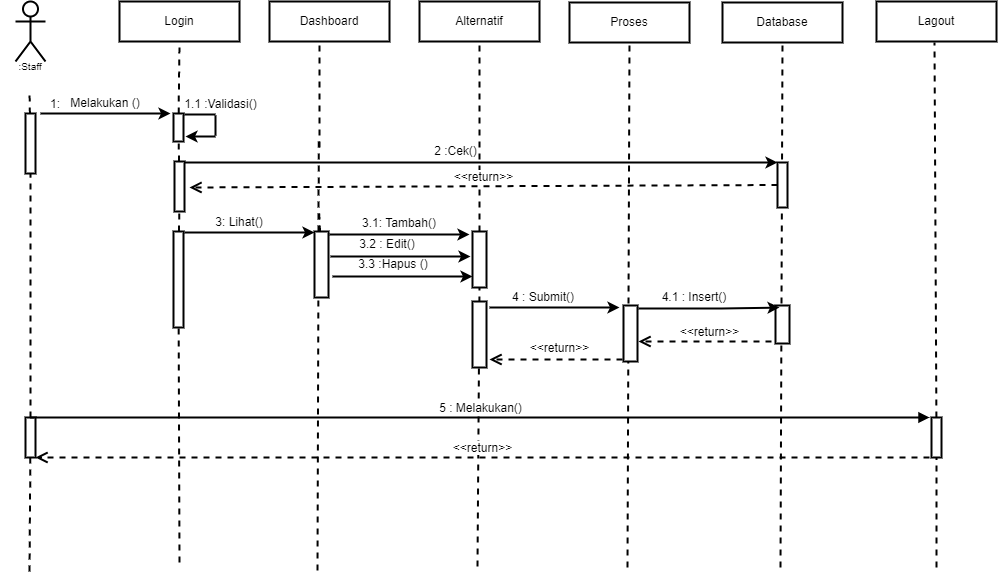

The diagram above was exported from draw.io. Its source (the exported page's mxGraphModel, read from the mxfile embedded in the PNG):
<mxGraphModel dx="818" dy="820" grid="1" gridSize="10" guides="1" tooltips="1" connect="1" arrows="1" fold="1" page="1" pageScale="1" pageWidth="1169" pageHeight="827" math="0" shadow="0">
  <root>
    <mxCell id="0" />
    <mxCell id="1" parent="0" />
    <mxCell id="nXZZaKxQptZhXw2HEOXu-1" value="&lt;br&gt;&lt;br&gt;&lt;br&gt;&lt;br&gt;&lt;br&gt;" style="shape=umlActor;verticalLabelPosition=bottom;verticalAlign=top;html=1;outlineConnect=0;strokeWidth=2;" parent="1" vertex="1">
      <mxGeometry x="115" y="90" width="30" height="60" as="geometry" />
    </mxCell>
    <mxCell id="nXZZaKxQptZhXw2HEOXu-2" value="Login" style="rounded=0;whiteSpace=wrap;html=1;strokeWidth=2;" parent="1" vertex="1">
      <mxGeometry x="219" y="90" width="120" height="40" as="geometry" />
    </mxCell>
    <mxCell id="nXZZaKxQptZhXw2HEOXu-3" value="Dashboard" style="rounded=0;whiteSpace=wrap;html=1;strokeWidth=2;" parent="1" vertex="1">
      <mxGeometry x="369" y="90" width="120" height="40" as="geometry" />
    </mxCell>
    <mxCell id="nXZZaKxQptZhXw2HEOXu-4" value="Alternatif" style="rounded=0;whiteSpace=wrap;html=1;strokeWidth=2;" parent="1" vertex="1">
      <mxGeometry x="519" y="90" width="120" height="40" as="geometry" />
    </mxCell>
    <mxCell id="nXZZaKxQptZhXw2HEOXu-5" value="Lagout" style="rounded=0;whiteSpace=wrap;html=1;strokeWidth=2;" parent="1" vertex="1">
      <mxGeometry x="976" y="90" width="120" height="40" as="geometry" />
    </mxCell>
    <mxCell id="nXZZaKxQptZhXw2HEOXu-6" value="" style="endArrow=none;dashed=1;html=1;rounded=0;startArrow=none;strokeWidth=2;" parent="1" source="nXZZaKxQptZhXw2HEOXu-7" edge="1">
      <mxGeometry width="50" height="50" relative="1" as="geometry">
        <mxPoint x="129" y="510" as="sourcePoint" />
        <mxPoint x="129" y="180" as="targetPoint" />
      </mxGeometry>
    </mxCell>
    <mxCell id="nXZZaKxQptZhXw2HEOXu-7" value="" style="rounded=0;whiteSpace=wrap;html=1;strokeWidth=2;" parent="1" vertex="1">
      <mxGeometry x="125" y="202" width="10" height="60" as="geometry" />
    </mxCell>
    <mxCell id="nXZZaKxQptZhXw2HEOXu-8" value="" style="endArrow=none;dashed=1;html=1;rounded=0;strokeWidth=2;startArrow=none;" parent="1" source="nXZZaKxQptZhXw2HEOXu-60" target="nXZZaKxQptZhXw2HEOXu-7" edge="1">
      <mxGeometry width="50" height="50" relative="1" as="geometry">
        <mxPoint x="129" y="660" as="sourcePoint" />
        <mxPoint x="129" y="180" as="targetPoint" />
      </mxGeometry>
    </mxCell>
    <mxCell id="nXZZaKxQptZhXw2HEOXu-9" value="" style="endArrow=none;dashed=1;html=1;rounded=0;startArrow=none;entryX=0.5;entryY=1;entryDx=0;entryDy=0;strokeWidth=2;" parent="1" source="nXZZaKxQptZhXw2HEOXu-10" target="nXZZaKxQptZhXw2HEOXu-2" edge="1">
      <mxGeometry width="50" height="50" relative="1" as="geometry">
        <mxPoint x="277" y="510" as="sourcePoint" />
        <mxPoint x="277" y="180" as="targetPoint" />
      </mxGeometry>
    </mxCell>
    <mxCell id="nXZZaKxQptZhXw2HEOXu-10" value="" style="rounded=0;whiteSpace=wrap;html=1;strokeWidth=2;" parent="1" vertex="1">
      <mxGeometry x="273" y="202" width="10" height="28" as="geometry" />
    </mxCell>
    <mxCell id="nXZZaKxQptZhXw2HEOXu-11" value="" style="endArrow=none;dashed=1;html=1;rounded=0;startArrow=none;strokeWidth=2;" parent="1" source="nXZZaKxQptZhXw2HEOXu-15" target="nXZZaKxQptZhXw2HEOXu-10" edge="1">
      <mxGeometry width="50" height="50" relative="1" as="geometry">
        <mxPoint x="277" y="510" as="sourcePoint" />
        <mxPoint x="277" y="180" as="targetPoint" />
      </mxGeometry>
    </mxCell>
    <mxCell id="nXZZaKxQptZhXw2HEOXu-12" value="" style="endArrow=classic;html=1;rounded=0;strokeWidth=2;" parent="1" edge="1">
      <mxGeometry width="50" height="50" relative="1" as="geometry">
        <mxPoint x="140" y="202" as="sourcePoint" />
        <mxPoint x="270" y="202" as="targetPoint" />
      </mxGeometry>
    </mxCell>
    <mxCell id="nXZZaKxQptZhXw2HEOXu-13" value="1:" style="text;html=1;strokeColor=none;fillColor=none;align=center;verticalAlign=middle;whiteSpace=wrap;rounded=0;strokeWidth=2;" parent="1" vertex="1">
      <mxGeometry x="125" y="184" width="60" height="18" as="geometry" />
    </mxCell>
    <mxCell id="nXZZaKxQptZhXw2HEOXu-14" value="Melakukan ()" style="text;html=1;strokeColor=none;fillColor=none;align=center;verticalAlign=middle;whiteSpace=wrap;rounded=0;strokeWidth=2;" parent="1" vertex="1">
      <mxGeometry x="160" y="182" width="90" height="20" as="geometry" />
    </mxCell>
    <mxCell id="nXZZaKxQptZhXw2HEOXu-15" value="" style="rounded=0;whiteSpace=wrap;html=1;strokeWidth=2;" parent="1" vertex="1">
      <mxGeometry x="274" y="250" width="10" height="50" as="geometry" />
    </mxCell>
    <mxCell id="nXZZaKxQptZhXw2HEOXu-16" value="" style="endArrow=none;dashed=1;html=1;rounded=0;startArrow=none;strokeWidth=2;" parent="1" source="nXZZaKxQptZhXw2HEOXu-17" target="nXZZaKxQptZhXw2HEOXu-15" edge="1">
      <mxGeometry width="50" height="50" relative="1" as="geometry">
        <mxPoint x="277" y="510" as="sourcePoint" />
        <mxPoint x="277.95238095238096" y="230" as="targetPoint" />
      </mxGeometry>
    </mxCell>
    <mxCell id="nXZZaKxQptZhXw2HEOXu-17" value="" style="rounded=0;whiteSpace=wrap;html=1;strokeWidth=2;" parent="1" vertex="1">
      <mxGeometry x="273" y="320" width="10" height="96" as="geometry" />
    </mxCell>
    <mxCell id="nXZZaKxQptZhXw2HEOXu-18" value="" style="endArrow=none;dashed=1;html=1;rounded=0;strokeWidth=2;" parent="1" target="nXZZaKxQptZhXw2HEOXu-17" edge="1">
      <mxGeometry width="50" height="50" relative="1" as="geometry">
        <mxPoint x="279" y="651" as="sourcePoint" />
        <mxPoint x="278.7872340425531" y="300" as="targetPoint" />
      </mxGeometry>
    </mxCell>
    <mxCell id="nXZZaKxQptZhXw2HEOXu-19" value="" style="endArrow=none;dashed=1;html=1;rounded=0;startArrow=none;entryX=0.5;entryY=1;entryDx=0;entryDy=0;strokeWidth=2;" parent="1" edge="1">
      <mxGeometry width="50" height="50" relative="1" as="geometry">
        <mxPoint x="419" y="236" as="sourcePoint" />
        <mxPoint x="419" y="130" as="targetPoint" />
      </mxGeometry>
    </mxCell>
    <mxCell id="nXZZaKxQptZhXw2HEOXu-20" value="" style="endArrow=none;dashed=1;html=1;rounded=0;startArrow=none;exitX=0.5;exitY=0;exitDx=0;exitDy=0;strokeWidth=2;" parent="1" edge="1">
      <mxGeometry width="50" height="50" relative="1" as="geometry">
        <mxPoint x="418" y="320" as="sourcePoint" />
        <mxPoint x="418.2372881355932" y="230" as="targetPoint" />
      </mxGeometry>
    </mxCell>
    <mxCell id="nXZZaKxQptZhXw2HEOXu-21" value="" style="endArrow=none;dashed=1;html=1;rounded=0;startArrow=none;strokeWidth=2;" parent="1" source="nXZZaKxQptZhXw2HEOXu-42" edge="1">
      <mxGeometry width="50" height="50" relative="1" as="geometry">
        <mxPoint x="419" y="376" as="sourcePoint" />
        <mxPoint x="418.6428571428571" y="300" as="targetPoint" />
      </mxGeometry>
    </mxCell>
    <mxCell id="nXZZaKxQptZhXw2HEOXu-22" value="" style="endArrow=none;dashed=1;html=1;rounded=0;strokeWidth=2;" parent="1" edge="1">
      <mxGeometry width="50" height="50" relative="1" as="geometry">
        <mxPoint x="417" y="659" as="sourcePoint" />
        <mxPoint x="417.9203821656049" y="370" as="targetPoint" />
      </mxGeometry>
    </mxCell>
    <mxCell id="nXZZaKxQptZhXw2HEOXu-23" value="" style="endArrow=classic;html=1;rounded=0;exitX=1;exitY=0;exitDx=0;exitDy=0;entryX=0;entryY=0;entryDx=0;entryDy=0;strokeWidth=2;" parent="1" target="nXZZaKxQptZhXw2HEOXu-38" edge="1">
      <mxGeometry width="50" height="50" relative="1" as="geometry">
        <mxPoint x="284" y="251" as="sourcePoint" />
        <mxPoint x="574" y="250" as="targetPoint" />
      </mxGeometry>
    </mxCell>
    <mxCell id="nXZZaKxQptZhXw2HEOXu-24" value="&lt;span style=&quot;&quot;&gt;1.1 :Validasi()&lt;/span&gt;" style="text;html=1;strokeColor=none;fillColor=none;align=center;verticalAlign=middle;whiteSpace=wrap;rounded=0;strokeWidth=2;" parent="1" vertex="1">
      <mxGeometry x="283" y="184" width="75" height="18" as="geometry" />
    </mxCell>
    <mxCell id="nXZZaKxQptZhXw2HEOXu-25" value="" style="endArrow=none;dashed=1;html=1;rounded=0;entryX=0.5;entryY=1;entryDx=0;entryDy=0;strokeWidth=2;startArrow=none;" parent="1" source="nXZZaKxQptZhXw2HEOXu-43" target="nXZZaKxQptZhXw2HEOXu-4" edge="1">
      <mxGeometry width="50" height="50" relative="1" as="geometry">
        <mxPoint x="577" y="655" as="sourcePoint" />
        <mxPoint x="577.929906542056" y="257" as="targetPoint" />
      </mxGeometry>
    </mxCell>
    <mxCell id="nXZZaKxQptZhXw2HEOXu-26" value="" style="endArrow=none;dashed=1;html=1;rounded=0;entryX=0.5;entryY=1;entryDx=0;entryDy=0;startArrow=none;strokeWidth=2;" parent="1" source="nXZZaKxQptZhXw2HEOXu-27" edge="1">
      <mxGeometry width="50" height="50" relative="1" as="geometry">
        <mxPoint x="1032" y="656" as="sourcePoint" />
        <mxPoint x="1034" y="131" as="targetPoint" />
      </mxGeometry>
    </mxCell>
    <mxCell id="nXZZaKxQptZhXw2HEOXu-27" value="" style="rounded=0;whiteSpace=wrap;html=1;strokeWidth=2;fontSize=10;" parent="1" vertex="1">
      <mxGeometry x="1031" y="506" width="10" height="40" as="geometry" />
    </mxCell>
    <mxCell id="nXZZaKxQptZhXw2HEOXu-28" value="" style="endArrow=none;dashed=1;html=1;rounded=0;entryX=0.5;entryY=1;entryDx=0;entryDy=0;strokeWidth=2;" parent="1" target="nXZZaKxQptZhXw2HEOXu-27" edge="1">
      <mxGeometry width="50" height="50" relative="1" as="geometry">
        <mxPoint x="1036" y="656" as="sourcePoint" />
        <mxPoint x="1034" y="131" as="targetPoint" />
      </mxGeometry>
    </mxCell>
    <mxCell id="nXZZaKxQptZhXw2HEOXu-29" value=":Staff" style="text;html=1;strokeColor=none;fillColor=none;align=center;verticalAlign=middle;whiteSpace=wrap;rounded=0;strokeWidth=1;fontSize=10;" parent="1" vertex="1">
      <mxGeometry x="100" y="150" width="60" height="10" as="geometry" />
    </mxCell>
    <mxCell id="nXZZaKxQptZhXw2HEOXu-30" value="Proses" style="rounded=0;whiteSpace=wrap;html=1;strokeWidth=2;" parent="1" vertex="1">
      <mxGeometry x="669" y="91" width="120" height="40" as="geometry" />
    </mxCell>
    <mxCell id="nXZZaKxQptZhXw2HEOXu-31" value="" style="endArrow=none;dashed=1;html=1;rounded=0;entryX=0.5;entryY=1;entryDx=0;entryDy=0;strokeWidth=2;" parent="1" target="nXZZaKxQptZhXw2HEOXu-30" edge="1">
      <mxGeometry width="50" height="50" relative="1" as="geometry">
        <mxPoint x="727" y="656.0000000000002" as="sourcePoint" />
        <mxPoint x="727.929906542056" y="258" as="targetPoint" />
      </mxGeometry>
    </mxCell>
    <mxCell id="nXZZaKxQptZhXw2HEOXu-32" value="" style="endArrow=none;html=1;rounded=0;exitX=0.5;exitY=0;exitDx=0;exitDy=0;strokeWidth=2;" parent="1" edge="1">
      <mxGeometry width="50" height="50" relative="1" as="geometry">
        <mxPoint x="284" y="203" as="sourcePoint" />
        <mxPoint x="315" y="203" as="targetPoint" />
      </mxGeometry>
    </mxCell>
    <mxCell id="nXZZaKxQptZhXw2HEOXu-33" value="" style="endArrow=none;html=1;rounded=0;strokeWidth=2;" parent="1" edge="1">
      <mxGeometry width="50" height="50" relative="1" as="geometry">
        <mxPoint x="315" y="224" as="sourcePoint" />
        <mxPoint x="315" y="204" as="targetPoint" />
      </mxGeometry>
    </mxCell>
    <mxCell id="nXZZaKxQptZhXw2HEOXu-34" value="" style="endArrow=classic;html=1;rounded=0;strokeWidth=2;" parent="1" edge="1">
      <mxGeometry width="50" height="50" relative="1" as="geometry">
        <mxPoint x="315" y="225" as="sourcePoint" />
        <mxPoint x="285" y="225" as="targetPoint" />
      </mxGeometry>
    </mxCell>
    <mxCell id="nXZZaKxQptZhXw2HEOXu-35" value="Database" style="rounded=0;whiteSpace=wrap;html=1;strokeWidth=2;" parent="1" vertex="1">
      <mxGeometry x="822" y="91" width="120" height="40" as="geometry" />
    </mxCell>
    <mxCell id="nXZZaKxQptZhXw2HEOXu-36" value="" style="endArrow=none;dashed=1;html=1;rounded=0;entryX=0.5;entryY=1;entryDx=0;entryDy=0;strokeWidth=2;" parent="1" target="nXZZaKxQptZhXw2HEOXu-35" edge="1">
      <mxGeometry width="50" height="50" relative="1" as="geometry">
        <mxPoint x="880" y="656.0000000000002" as="sourcePoint" />
        <mxPoint x="880.929906542056" y="258" as="targetPoint" />
      </mxGeometry>
    </mxCell>
    <mxCell id="nXZZaKxQptZhXw2HEOXu-37" value="" style="rounded=0;whiteSpace=wrap;html=1;strokeWidth=2;fontSize=10;" parent="1" vertex="1">
      <mxGeometry x="875" y="394" width="14" height="38" as="geometry" />
    </mxCell>
    <mxCell id="nXZZaKxQptZhXw2HEOXu-38" value="" style="rounded=0;whiteSpace=wrap;html=1;fontSize=12;strokeWidth=2;" parent="1" vertex="1">
      <mxGeometry x="877" y="251" width="10" height="45" as="geometry" />
    </mxCell>
    <mxCell id="nXZZaKxQptZhXw2HEOXu-39" value="2 :Cek()" style="text;html=1;strokeColor=none;fillColor=none;align=center;verticalAlign=middle;whiteSpace=wrap;rounded=0;strokeWidth=2;" parent="1" vertex="1">
      <mxGeometry x="482" y="230" width="147" height="20" as="geometry" />
    </mxCell>
    <mxCell id="nXZZaKxQptZhXw2HEOXu-40" value="&amp;lt;&amp;lt;return&amp;gt;&amp;gt;" style="html=1;verticalAlign=bottom;endArrow=open;dashed=1;endSize=8;rounded=0;fontSize=12;exitX=0;exitY=0.5;exitDx=0;exitDy=0;strokeWidth=2;" parent="1" source="nXZZaKxQptZhXw2HEOXu-38" edge="1">
      <mxGeometry relative="1" as="geometry">
        <mxPoint x="869" y="276" as="sourcePoint" />
        <mxPoint x="289" y="276" as="targetPoint" />
      </mxGeometry>
    </mxCell>
    <mxCell id="nXZZaKxQptZhXw2HEOXu-41" value="" style="endArrow=classic;html=1;rounded=0;strokeWidth=2;" parent="1" edge="1">
      <mxGeometry width="50" height="50" relative="1" as="geometry">
        <mxPoint x="284" y="321" as="sourcePoint" />
        <mxPoint x="414" y="321" as="targetPoint" />
      </mxGeometry>
    </mxCell>
    <mxCell id="nXZZaKxQptZhXw2HEOXu-42" value="" style="rounded=0;whiteSpace=wrap;html=1;strokeWidth=2;" parent="1" vertex="1">
      <mxGeometry x="414" y="320" width="14" height="66" as="geometry" />
    </mxCell>
    <mxCell id="nXZZaKxQptZhXw2HEOXu-43" value="" style="rounded=0;whiteSpace=wrap;html=1;strokeWidth=2;fontSize=10;" parent="1" vertex="1">
      <mxGeometry x="572" y="320" width="14" height="56" as="geometry" />
    </mxCell>
    <mxCell id="nXZZaKxQptZhXw2HEOXu-44" value="" style="endArrow=none;dashed=1;html=1;rounded=0;entryX=0.5;entryY=1;entryDx=0;entryDy=0;strokeWidth=2;" parent="1" target="nXZZaKxQptZhXw2HEOXu-43" edge="1">
      <mxGeometry width="50" height="50" relative="1" as="geometry">
        <mxPoint x="577" y="655.0000000000002" as="sourcePoint" />
        <mxPoint x="579" y="130" as="targetPoint" />
      </mxGeometry>
    </mxCell>
    <mxCell id="nXZZaKxQptZhXw2HEOXu-45" value="" style="endArrow=classic;html=1;rounded=0;strokeWidth=2;" parent="1" edge="1">
      <mxGeometry width="50" height="50" relative="1" as="geometry">
        <mxPoint x="429" y="323" as="sourcePoint" />
        <mxPoint x="569" y="323" as="targetPoint" />
        <Array as="points">
          <mxPoint x="524" y="323" />
        </Array>
      </mxGeometry>
    </mxCell>
    <mxCell id="nXZZaKxQptZhXw2HEOXu-46" value="3: Lihat()" style="text;html=1;strokeColor=none;fillColor=none;align=center;verticalAlign=middle;whiteSpace=wrap;rounded=0;strokeWidth=2;fontSize=12;" parent="1" vertex="1">
      <mxGeometry x="309" y="296" width="60" height="30" as="geometry" />
    </mxCell>
    <mxCell id="nXZZaKxQptZhXw2HEOXu-47" value="3.1: Tambah()" style="text;html=1;strokeColor=none;fillColor=none;align=center;verticalAlign=middle;whiteSpace=wrap;rounded=0;strokeWidth=2;fontSize=12;" parent="1" vertex="1">
      <mxGeometry x="449" y="302" width="100" height="20" as="geometry" />
    </mxCell>
    <mxCell id="nXZZaKxQptZhXw2HEOXu-48" value="" style="endArrow=classic;html=1;rounded=0;strokeWidth=2;" parent="1" edge="1">
      <mxGeometry width="50" height="50" relative="1" as="geometry">
        <mxPoint x="430" y="345" as="sourcePoint" />
        <mxPoint x="570" y="345" as="targetPoint" />
        <Array as="points">
          <mxPoint x="525" y="345" />
        </Array>
      </mxGeometry>
    </mxCell>
    <mxCell id="nXZZaKxQptZhXw2HEOXu-49" value="" style="endArrow=classic;html=1;rounded=0;strokeWidth=2;" parent="1" edge="1">
      <mxGeometry width="50" height="50" relative="1" as="geometry">
        <mxPoint x="432" y="365" as="sourcePoint" />
        <mxPoint x="572" y="365" as="targetPoint" />
        <Array as="points">
          <mxPoint x="527" y="365" />
        </Array>
      </mxGeometry>
    </mxCell>
    <mxCell id="nXZZaKxQptZhXw2HEOXu-50" value="3.2 : Edit()" style="text;html=1;strokeColor=none;fillColor=none;align=center;verticalAlign=middle;whiteSpace=wrap;rounded=0;strokeWidth=2;fontSize=12;" parent="1" vertex="1">
      <mxGeometry x="437" y="320" width="100" height="26" as="geometry" />
    </mxCell>
    <mxCell id="nXZZaKxQptZhXw2HEOXu-51" value="3.3 :Hapus ()" style="text;html=1;strokeColor=none;fillColor=none;align=center;verticalAlign=middle;whiteSpace=wrap;rounded=0;strokeWidth=2;fontSize=12;" parent="1" vertex="1">
      <mxGeometry x="443" y="338" width="100" height="30" as="geometry" />
    </mxCell>
    <mxCell id="nXZZaKxQptZhXw2HEOXu-52" value="" style="rounded=0;whiteSpace=wrap;html=1;strokeWidth=2;fontSize=10;" parent="1" vertex="1">
      <mxGeometry x="723" y="394" width="14" height="56" as="geometry" />
    </mxCell>
    <mxCell id="nXZZaKxQptZhXw2HEOXu-53" value="" style="rounded=0;whiteSpace=wrap;html=1;strokeWidth=2;" parent="1" vertex="1">
      <mxGeometry x="572" y="390" width="14" height="66" as="geometry" />
    </mxCell>
    <mxCell id="nXZZaKxQptZhXw2HEOXu-54" value="" style="endArrow=classic;html=1;rounded=0;strokeWidth=2;" parent="1" edge="1">
      <mxGeometry width="50" height="50" relative="1" as="geometry">
        <mxPoint x="589" y="396" as="sourcePoint" />
        <mxPoint x="719" y="396" as="targetPoint" />
        <Array as="points">
          <mxPoint x="672" y="396" />
        </Array>
      </mxGeometry>
    </mxCell>
    <mxCell id="nXZZaKxQptZhXw2HEOXu-55" value="4 : Submit()" style="text;html=1;strokeColor=none;fillColor=none;align=center;verticalAlign=middle;whiteSpace=wrap;rounded=0;strokeWidth=2;fontSize=12;" parent="1" vertex="1">
      <mxGeometry x="598" y="379" width="90" height="14" as="geometry" />
    </mxCell>
    <mxCell id="nXZZaKxQptZhXw2HEOXu-56" value="&amp;lt;&amp;lt;return&amp;gt;&amp;gt;" style="html=1;verticalAlign=bottom;endArrow=open;dashed=1;endSize=8;rounded=0;strokeWidth=2;fontSize=12;" parent="1" edge="1">
      <mxGeometry x="-0.0526" y="-2" relative="1" as="geometry">
        <mxPoint x="722" y="448" as="sourcePoint" />
        <mxPoint x="589" y="448" as="targetPoint" />
        <mxPoint as="offset" />
      </mxGeometry>
    </mxCell>
    <mxCell id="nXZZaKxQptZhXw2HEOXu-57" value="" style="endArrow=classic;html=1;rounded=0;strokeWidth=2;entryX=0.286;entryY=0.053;entryDx=0;entryDy=0;entryPerimeter=0;" parent="1" target="nXZZaKxQptZhXw2HEOXu-37" edge="1">
      <mxGeometry width="50" height="50" relative="1" as="geometry">
        <mxPoint x="738" y="397" as="sourcePoint" />
        <mxPoint x="869" y="397" as="targetPoint" />
        <Array as="points">
          <mxPoint x="821" y="397" />
        </Array>
      </mxGeometry>
    </mxCell>
    <mxCell id="nXZZaKxQptZhXw2HEOXu-58" value="4.1 : Insert()" style="text;html=1;strokeColor=none;fillColor=none;align=center;verticalAlign=middle;whiteSpace=wrap;rounded=0;strokeWidth=2;fontSize=12;" parent="1" vertex="1">
      <mxGeometry x="749" y="379" width="90" height="14" as="geometry" />
    </mxCell>
    <mxCell id="nXZZaKxQptZhXw2HEOXu-59" value="&amp;lt;&amp;lt;return&amp;gt;&amp;gt;" style="html=1;verticalAlign=bottom;endArrow=open;dashed=1;endSize=8;rounded=0;strokeWidth=2;fontSize=12;" parent="1" edge="1">
      <mxGeometry x="-0.0677" relative="1" as="geometry">
        <mxPoint x="871" y="430" as="sourcePoint" />
        <mxPoint x="738" y="430" as="targetPoint" />
        <mxPoint as="offset" />
      </mxGeometry>
    </mxCell>
    <mxCell id="nXZZaKxQptZhXw2HEOXu-60" value="" style="rounded=0;whiteSpace=wrap;html=1;strokeWidth=2;fontSize=10;" parent="1" vertex="1">
      <mxGeometry x="125" y="506" width="10" height="40" as="geometry" />
    </mxCell>
    <mxCell id="nXZZaKxQptZhXw2HEOXu-61" value="" style="endArrow=none;dashed=1;html=1;rounded=0;strokeWidth=2;" parent="1" target="nXZZaKxQptZhXw2HEOXu-60" edge="1">
      <mxGeometry width="50" height="50" relative="1" as="geometry">
        <mxPoint x="129" y="660.0000000000002" as="sourcePoint" />
        <mxPoint x="129.9299065420562" y="262" as="targetPoint" />
      </mxGeometry>
    </mxCell>
    <mxCell id="nXZZaKxQptZhXw2HEOXu-62" value="5 : Melakukan()" style="html=1;verticalAlign=bottom;endArrow=block;rounded=0;strokeWidth=2;fontSize=12;exitX=0.5;exitY=0;exitDx=0;exitDy=0;" parent="1" source="nXZZaKxQptZhXw2HEOXu-60" edge="1">
      <mxGeometry width="80" relative="1" as="geometry">
        <mxPoint x="139" y="506" as="sourcePoint" />
        <mxPoint x="1029" y="506" as="targetPoint" />
      </mxGeometry>
    </mxCell>
    <mxCell id="nXZZaKxQptZhXw2HEOXu-63" value="&amp;lt;&amp;lt;return&amp;gt;&amp;gt;" style="html=1;verticalAlign=bottom;endArrow=open;dashed=1;endSize=8;rounded=0;strokeWidth=2;fontSize=12;" parent="1" edge="1">
      <mxGeometry relative="1" as="geometry">
        <mxPoint x="1029" y="546" as="sourcePoint" />
        <mxPoint x="135" y="546" as="targetPoint" />
      </mxGeometry>
    </mxCell>
  </root>
</mxGraphModel>